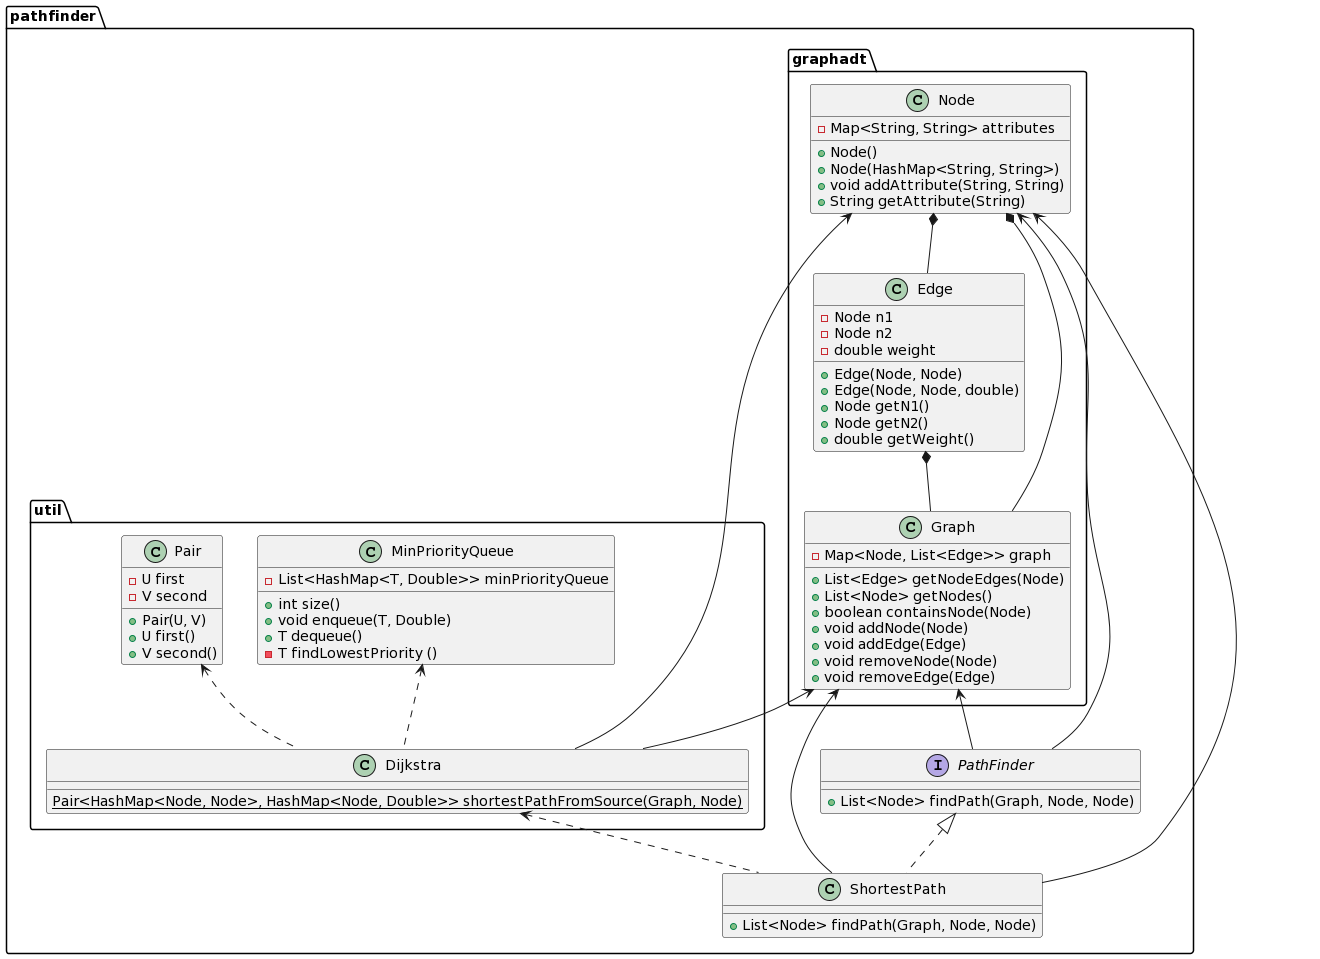

The diagram above was rendered by PlantUML. Its source (embedded in the PNG):
@startuml
package pathfinder {

package graphadt {
   class Node {
      -Map<String, String> attributes
      +Node()
      +Node(HashMap<String, String>)
      +void addAttribute(String, String)
      +String getAttribute(String)
   }
   class Edge {
      -Node n1
      -Node n2
      -double weight
      +Edge(Node, Node)
      +Edge(Node, Node, double)
      +Node getN1()
      +Node getN2()
      +double getWeight()
   }
   class Graph {
      -Map<Node, List<Edge>> graph
      +List<Edge> getNodeEdges(Node)
      +List<Node> getNodes()
      +boolean containsNode(Node)
      +void addNode(Node)
      +void addEdge(Edge)
      +void removeNode(Node)
      +void removeEdge(Edge)
   }

   Node *-- Graph
   Node *-- Edge
   Edge *-- Graph


}

package util {
class Dijkstra {
      {static} Pair<HashMap<Node, Node>, HashMap<Node, Double>> shortestPathFromSource(Graph, Node)
   }
   class MinPriorityQueue {
      -List<HashMap<T, Double>> minPriorityQueue
      +int size()
      +void enqueue(T, Double)
      +T dequeue()
      -T findLowestPriority ()
   }
   class Pair {
      -U first
      -V second
      +Pair(U, V)
      +U first()
      +V second()
   }
   

}

interface PathFinder {
   +List<Node> findPath(Graph, Node, Node)
}

class ShortestPath {
   +List<Node> findPath(Graph, Node, Node)
}

PathFinder <|.. ShortestPath
Graph <-- ShortestPath
Node <-- ShortestPath
Dijkstra <.. ShortestPath
MinPriorityQueue <.. Dijkstra 
Pair <.. Dijkstra 
Graph <-- PathFinder
Node <-- PathFinder
Graph <-- Dijkstra
Node <-- Dijkstra
}
@enduml